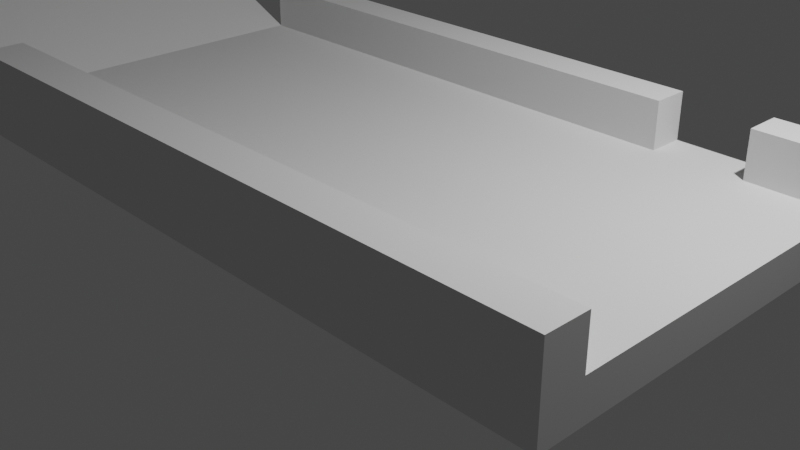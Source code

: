 # Source: boat.blend  (saved by Blender 3.6.11; exported with 4.5.12 LTS)
import bpy
from mathutils import Matrix  # noqa: F401  (used for matrix-valued properties, if any)

bpy.ops.wm.read_factory_settings(use_empty=True)
scene = bpy.context.scene
scene.name = 'Scene'

# ---- collections
col_collection = bpy.data.collections.new('Collection'); scene.collection.children.link(col_collection)

# ---- world
world_world = bpy.data.worlds.new('World'); scene.world = world_world
world_world.use_nodes = True; world_world.node_tree.nodes.clear()
_N = world_world.node_tree.nodes; _L = world_world.node_tree.links
n0 = _N.new('ShaderNodeOutputWorld'); n0.name = 'World Output'; n0.location = (300, 300)
n1 = _N.new('ShaderNodeBackground'); n1.name = 'Background'; n1.location = (10, 300)
n1.inputs[0].default_value = (0.05088, 0.05088, 0.05088, 1.0)
_L.new(n1.outputs[0], n0.inputs[0])
n0.is_active_output = True
world_world.color = (0.05088, 0.05088, 0.05088)
world_world.use_sun_shadow = False
world_world.sun_shadow_jitter_overblur = 0.0

# ---- cameras
cam_camera = bpy.data.cameras.new('Camera')
cam_camera.clip_end = 100.0
cam_camera.ortho_scale = 7.314

# ---- lights
light_light = bpy.data.lights.new('Light', 'POINT')
light_light.transmission_factor = 0.0
light_light.energy = 1000.0
light_light.shadow_soft_size = 0.1
light_light.shadow_maximum_resolution = 0.006
light_light.use_absolute_resolution = True

# ---- meshes
me_cube_003 = bpy.data.meshes.new('Cube.003')
me_cube_003.from_pydata([(-1.0, -1.0, -1.0), (-1.0, -1.0, 1.0), (-1.0, 1.0, -1.0), (-1.0, 1.0, 1.0), (1.0, -1.0, -1.0), (1.0, -1.0, 1.0), (1.0, 1.0, -1.0), (1.0, 1.0, 1.0), (1.521, -1.0, 3.718), (1.418, -1.0, 4.324), (1.521, 1.0, 3.718), (1.418, 1.0, 4.324), (-1.0, 1.224, -1.0), (-1.0, 1.224, 1.0), (1.0, 1.224, -1.0), (1.0, 1.224, 1.0), (-1.0, -1.26, -1.0), (-1.0, -1.26, 1.0), (1.0, -1.26, -1.0), (1.0, -1.26, 1.0), (-1.0, -1.0, 3.413), (1.0, -1.0, 3.413), (-1.0, -1.26, 3.413), (1.0, -1.26, 3.413), (-1.0, 1.0, 3.394), (1.0, 1.0, 3.394), (-1.0, 1.224, 3.394), (1.0, 1.224, 3.394), (0.0, 1.0, -1.0), (0.0, 1.0, 1.0), (0.0, -1.0, -1.0), (0.0, -1.0, 1.0), (0.0, 1.224, -1.0), (0.0, 1.224, 1.0), (0.0, -1.26, -1.0), (0.0, -1.26, 1.0), (0.0, -1.0, 3.413), (0.0, -1.26, 3.413), (0.0, 1.0, 3.394), (0.0, 1.224, 3.394), (-0.5, 1.0, -1.0), (-0.5, -1.0, 1.0), (-0.5, 1.224, -1.0), (-0.5, -1.26, 1.0), (-0.5, -1.0, 3.413), (-0.5, -1.26, 3.413), (-0.5, 1.0, 1.0), (-0.5, -1.0, -1.0), (-0.5, 1.224, 1.0), (-0.5, -1.26, -1.0), (-0.5, 1.0, 3.394), (-0.5, 1.224, 3.394), (-0.75, 1.0, -1.0), (-0.75, -1.0, 1.0), (-0.75, 1.224, -1.0), (-0.75, -1.26, 1.0), (-0.75, -1.0, 3.413), (-0.75, -1.26, 3.413), (-0.75, 1.0, 1.0), (-0.75, -1.0, -1.0), (-0.75, 1.224, 1.0), (-0.75, -1.26, -1.0), (-0.75, 1.0, 3.394), (-0.75, 1.224, 3.394)], [], [(0, 1, 3, 2), (7, 6, 14, 15), (6, 7, 11, 10), (53, 1, 20, 56), (28, 6, 4, 30), (58, 3, 1, 53), (10, 11, 9, 8), (5, 4, 8, 9), (4, 6, 10, 8), (7, 5, 9, 11), (32, 33, 15, 14), (52, 2, 12, 54), (60, 13, 26, 63), (2, 3, 13, 12), (61, 55, 17, 16), (4, 5, 19, 18), (1, 0, 16, 17), (30, 4, 18, 34), (56, 20, 22, 57), (19, 5, 21, 23), (35, 19, 23, 37), (1, 17, 22, 20), (38, 25, 27, 39), (29, 7, 25, 38), (13, 3, 24, 26), (7, 15, 27, 25), (46, 29, 38, 50), (50, 38, 39, 51), (43, 35, 37, 45), (21, 36, 37, 23), (47, 30, 34, 49), (18, 19, 35, 34), (15, 33, 39, 27), (6, 28, 32, 14), (42, 48, 33, 32), (7, 29, 31, 5), (40, 28, 30, 47), (5, 31, 36, 21), (52, 40, 47, 59), (54, 60, 48, 42), (59, 47, 49, 61), (55, 43, 45, 57), (48, 46, 50, 51), (46, 48, 60, 58), (36, 44, 45, 37), (34, 35, 43, 49), (33, 48, 51, 39), (28, 40, 42, 32), (29, 46, 41, 31), (31, 41, 44, 36), (3, 58, 62, 24), (24, 62, 63, 26), (17, 55, 57, 22), (0, 59, 61, 16), (12, 13, 60, 54), (2, 52, 59, 0), (44, 56, 57, 45), (49, 43, 55, 61), (60, 63, 62, 58), (40, 52, 54, 42), (46, 58, 53, 41), (41, 53, 56, 44)])
_uv = me_cube_003.uv_layers.new(name='UVMap')
_uv.uv.foreach_set('vector', [0.375, 0.0, 0.625, 0.0, 0.625, 0.25, 0.375, 0.25, 0.625, 0.5, 0.375, 0.5, 0.375, 0.5, 0.625, 0.5, 0.375, 0.5, 0.625, 0.5, 0.625, 0.5, 0.375, 0.5, 0.8438, 0.75, 0.875, 0.75, 0.875, 0.75, 0.8438, 0.75, 0.25, 0.5, 0.375, 0.5, 0.375, 0.75, 0.25, 0.75, 0.8438, 0.5, 0.875, 0.5, 0.875, 0.75, 0.8438, 0.75, 0.375, 0.5, 0.625, 0.5, 0.625, 0.75, 0.375, 0.75, 0.625, 0.75, 0.375, 0.75, 0.375, 0.75, 0.625, 0.75, 0.375, 0.75, 0.375, 0.5, 0.375, 0.5, 0.375, 0.75, 0.625, 0.5, 0.625, 0.75, 0.625, 0.75, 0.625, 0.5, 0.375, 0.375, 0.625, 0.375, 0.625, 0.5, 0.375, 0.5, 0.1562, 0.5, 0.125, 0.5, 0.125, 0.5, 0.1562, 0.5, 0.625, 0.2812, 0.625, 0.25, 0.625, 0.25, 0.625, 0.2812, 0.375, 0.25, 0.625, 0.25, 0.625, 0.25, 0.375, 0.25, 0.375, 0.9688, 0.625, 0.9688, 0.625, 1.0, 0.375, 1.0, 0.375, 0.75, 0.625, 0.75, 0.625, 0.75, 0.375, 0.75, 0.625, 0.0, 0.375, 0.0, 0.375, 0.0, 0.625, 0.0, 0.25, 0.75, 0.375, 0.75, 0.375, 0.75, 0.25, 0.75, 0.8438, 0.75, 0.875, 0.75, 0.875, 0.75, 0.8438, 0.75, 0.625, 0.75, 0.625, 0.75, 0.625, 0.75, 0.625, 0.75, 0.625, 0.875, 0.625, 0.75, 0.625, 0.75, 0.625, 0.875, 0.625, 0.0, 0.625, 0.0, 0.625, 0.0, 0.625, 0.0, 0.75, 0.5, 0.625, 0.5, 0.625, 0.5, 0.75, 0.5, 0.75, 0.5, 0.625, 0.5, 0.625, 0.5, 0.75, 0.5, 0.625, 0.25, 0.625, 0.25, 0.625, 0.25, 0.625, 0.25, 0.625, 0.5, 0.625, 0.5, 0.625, 0.5, 0.625, 0.5, 0.8125, 0.5, 0.75, 0.5, 0.75, 0.5, 0.8125, 0.5, 0.8125, 0.5, 0.75, 0.5, 0.75, 0.5, 0.8125, 0.5, 0.625, 0.9375, 0.625, 0.875, 0.625, 0.875, 0.625, 0.9375, 0.625, 0.75, 0.75, 0.75, 0.75, 0.75, 0.625, 0.75, 0.1875, 0.75, 0.25, 0.75, 0.25, 0.75, 0.1875, 0.75, 0.375, 0.75, 0.625, 0.75, 0.625, 0.875, 0.375, 0.875, 0.625, 0.5, 0.625, 0.375, 0.625, 0.375, 0.625, 0.5, 0.375, 0.5, 0.25, 0.5, 0.25, 0.5, 0.375, 0.5, 0.375, 0.3125, 0.625, 0.3125, 0.625, 0.375, 0.375, 0.375, 0.625, 0.5, 0.75, 0.5, 0.75, 0.75, 0.625, 0.75, 0.1875, 0.5, 0.25, 0.5, 0.25, 0.75, 0.1875, 0.75, 0.625, 0.75, 0.75, 0.75, 0.75, 0.75, 0.625, 0.75, 0.1562, 0.5, 0.1875, 0.5, 0.1875, 0.75, 0.1562, 0.75, 0.375, 0.2812, 0.625, 0.2812, 0.625, 0.3125, 0.375, 0.3125, 0.1562, 0.75, 0.1875, 0.75, 0.1875, 0.75, 0.1562, 0.75, 0.625, 0.9688, 0.625, 0.9375, 0.625, 0.9375, 0.625, 0.9688, 0.625, 0.3125, 0.8125, 0.5, 0.8125, 0.5, 0.625, 0.3125, 0.8125, 0.5, 0.625, 0.3125, 0.625, 0.2812, 0.8438, 0.5, 0.75, 0.75, 0.8125, 0.75, 0.8125, 0.75, 0.75, 0.75, 0.375, 0.875, 0.625, 0.875, 0.625, 0.9375, 0.375, 0.9375, 0.625, 0.375, 0.625, 0.3125, 0.625, 0.3125, 0.625, 0.375, 0.25, 0.5, 0.1875, 0.5, 0.1875, 0.5, 0.25, 0.5, 0.75, 0.5, 0.8125, 0.5, 0.8125, 0.75, 0.75, 0.75, 0.75, 0.75, 0.8125, 0.75, 0.8125, 0.75, 0.75, 0.75, 0.875, 0.5, 0.8438, 0.5, 0.8438, 0.5, 0.875, 0.5, 0.875, 0.5, 0.8438, 0.5, 0.8438, 0.5, 0.875, 0.5, 0.625, 1.0, 0.625, 0.9688, 0.625, 0.9688, 0.625, 1.0, 0.125, 0.75, 0.1562, 0.75, 0.1562, 0.75, 0.125, 0.75, 0.375, 0.25, 0.625, 0.25, 0.625, 0.2812, 0.375, 0.2812, 0.125, 0.5, 0.1562, 0.5, 0.1562, 0.75, 0.125, 0.75, 0.8125, 0.75, 0.8438, 0.75, 0.8438, 0.75, 0.8125, 0.75, 0.375, 0.9375, 0.625, 0.9375, 0.625, 0.9688, 0.375, 0.9688, 0.625, 0.2812, 0.625, 0.2812, 0.8438, 0.5, 0.8438, 0.5, 0.1875, 0.5, 0.1562, 0.5, 0.1562, 0.5, 0.1875, 0.5, 0.8125, 0.5, 0.8438, 0.5, 0.8438, 0.75, 0.8125, 0.75, 0.8125, 0.75, 0.8438, 0.75, 0.8438, 0.75, 0.8125, 0.75])
me_cube_003.update()

# ---- objects
ob_light = bpy.data.objects.new('Light', light_light)
ob_camera = bpy.data.objects.new('Camera', cam_camera)
ob_cube = bpy.data.objects.new('Cube', me_cube_003)

# ---- transforms, parenting, visibility, modifiers, constraints
ob_light.location = (4.076, 1.005, 5.904)
ob_light.rotation_euler = (0.6503, 0.05522, 1.866)
ob_light.lock_rotations_4d = False
ob_light.empty_display_type = 'ARROWS'
ob_light.color = (0.0, 0.0, 0.0, 0.0)
ob_light.lineart.crease_threshold = 0.0
ob_camera.location = (7.359, -6.926, 4.958)
ob_camera.rotation_euler = (1.109, 0.0, 0.8149)
ob_camera.lock_rotations_4d = False
ob_camera.empty_display_type = 'ARROWS'
ob_camera.color = (0.0, 0.0, 0.0, 0.0)
ob_camera.display_type = 'WIRE'
ob_camera.lineart.crease_threshold = 0.0
ob_cube.location = (-0.1974, -0.03679, 0.5714)
ob_cube.scale = (-3.927, 1.779, 0.2134)

# ---- collection membership
col_collection.objects.link(ob_light)
col_collection.objects.link(ob_camera)
col_collection.objects.link(ob_cube)

# ---- scene / render settings (as saved in the file)
scene.camera = ob_camera
scene.frame_start = 1; scene.frame_end = 250; scene.frame_set(0)
scene.render.engine = 'BLENDER_EEVEE_NEXT'
scene.cycles.sampling_pattern = 'TABULATED_SOBOL'
scene.view_settings.view_transform = 'Filmic'
bpy.context.view_layer.update()

